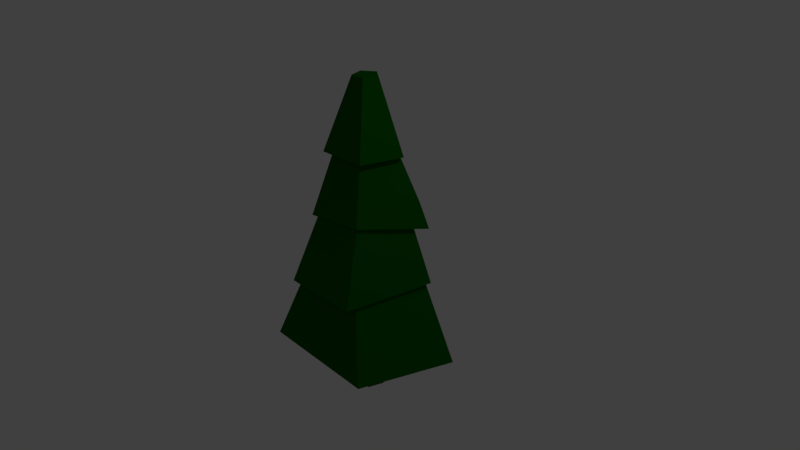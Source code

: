 # Source: tree2.blend  (saved by Blender 2.78.0; exported with 4.5.12 LTS)
import bpy
from mathutils import Matrix  # noqa: F401  (used for matrix-valued properties, if any)

bpy.ops.wm.read_factory_settings(use_empty=True)
scene = bpy.context.scene
scene.name = 'Scene'

# ---- collections
col_collection_1 = bpy.data.collections.new('Collection 1'); scene.collection.children.link(col_collection_1)

# ---- materials (node trees are filled in below, after node groups)
mat_tree001 = bpy.data.materials.new('tree001')
mat_tree001.alpha_threshold = 0.0
mat_tree001.use_transparent_shadow = False
mat_tree001.diffuse_color = (0.003669, 0.1149, 0.0, 1.0)
mat_tree001.roughness = 0.5
mat_tree002 = bpy.data.materials.new('tree002')
mat_tree002.alpha_threshold = 0.0
mat_tree002.use_transparent_shadow = False
mat_tree002.diffuse_color = (0.08714, 0.03443, 0.003938, 1.0)
mat_tree002.roughness = 0.5

# ---- material node trees

# ---- world
world_world = bpy.data.worlds.new('World'); scene.world = world_world
world_world.color = (0.05088, 0.05088, 0.05088)
world_world.use_sun_shadow = False
world_world.sun_shadow_jitter_overblur = 0.0
world_world.cycles.sampling_method = 'MANUAL'

# ---- cameras
cam_camera = bpy.data.cameras.new('Camera')
cam_camera.clip_end = 100.0
cam_camera.lens = 35.0
cam_camera.sensor_width = 32.0
cam_camera.sensor_height = 18.0
cam_camera.ortho_scale = 7.314
cam_camera.dof.focus_distance = 0.0
cam_camera.dof.aperture_fstop = 128.0

# ---- lights
light_lamp = bpy.data.lights.new('Lamp', 'POINT')
light_lamp.transmission_factor = 0.0
light_lamp.cutoff_distance = 30.0
light_lamp.energy = 100.0
light_lamp.shadow_buffer_clip_start = 1.001
light_lamp.shadow_soft_size = 0.1
light_lamp.shadow_maximum_resolution = 0.006
light_lamp.use_absolute_resolution = True

# ---- meshes
me_cylinder = bpy.data.meshes.new('Cylinder')
me_cylinder.from_pydata([(-1.92e-08, 0.1945, -0.9137), (-1.981e-08, 0.1691, 2.376), (0.185, 0.06012, -0.9137), (0.1608, 0.05224, 2.376), (0.1143, -0.1574, -0.9137), (0.09937, -0.1368, 2.376), (-0.1143, -0.1574, -0.9137), (-0.09937, -0.1368, 2.376), (-0.185, 0.06012, -0.9137), (-0.1608, 0.05224, 2.376), (-5.195e-09, 0.7821, -0.1148), (-1.015e-08, 0.5744, 0.7291), (-1.51e-08, 0.3666, 1.573), (0.3487, 0.1133, 1.573), (0.5462, 0.1775, 0.7291), (0.7438, 0.2417, -0.1148), (0.2155, -0.2966, 1.573), (0.3376, -0.4647, 0.7291), (0.4597, -0.6327, -0.1148), (-0.2155, -0.2966, 1.573), (-0.3376, -0.4647, 0.7291), (-0.4597, -0.6327, -0.1148), (-0.3487, 0.1133, 1.573), (-0.5462, 0.1775, 0.7291), (-0.7438, 0.2417, -0.1148), (-1.023e-08, 0.4407, 1.539), (0.4924, 0.1433, 1.437), (0.3323, -0.4107, 1.437), (-0.3316, -0.4178, 1.429), (-0.4917, 0.1362, 1.429), (0.1159, 0.7921, 0.5142), (0.7425, 0.3369, 0.5142), (0.3872, -0.533, 0.6707), (-0.4588, -0.533, 0.5721), (-0.6982, 0.2036, 0.5721), (-0.09017, 1.003, -0.3883), (0.8496, 0.2761, -0.1845), (0.5251, -0.8338, -0.2828), (-0.5251, -0.8338, -0.2828), (-0.9398, 0.3857, -0.3883), (1.2, 0.3465, -1.238), (0.7928, -0.9072, -1.238), (-0.8086, -0.9072, -1.169), (-1.216, 0.3465, -1.169), (2.893e-09, 1.121, -1.115), (-1.92e-08, 0.1945, -0.9137), (0.185, 0.06012, -0.9137), (0.1143, -0.1574, -0.9137), (-0.1143, -0.1574, -0.9137), (-0.185, 0.06012, -0.9137), (-1.92e-08, 0.1945, -0.9137), (0.185, 0.06012, -0.9137), (0.1143, -0.1574, -0.9137), (-0.1143, -0.1574, -0.9137), (-0.185, 0.06012, -0.9137), (-1.92e-08, 0.1945, -1.966), (0.185, 0.06012, -1.966), (0.1143, -0.1574, -1.966), (-0.1143, -0.1574, -1.966), (-0.185, 0.06012, -1.966)], [], [(25, 1, 3, 26), (26, 3, 5, 27), (27, 5, 7, 28), (3, 1, 9, 7, 5), (28, 7, 9, 29), (29, 9, 1, 25), (0, 2, 4, 6, 8), (43, 24, 10, 44), (39, 23, 11, 35), (34, 22, 12, 30), (42, 21, 24, 43), (38, 20, 23, 39), (33, 19, 22, 34), (41, 18, 21, 42), (37, 17, 20, 38), (32, 16, 19, 33), (40, 15, 18, 41), (36, 14, 17, 37), (31, 13, 16, 32), (44, 10, 15, 40), (35, 11, 14, 36), (30, 12, 13, 31), (22, 29, 25, 12), (19, 28, 29, 22), (16, 27, 28, 19), (13, 26, 27, 16), (12, 25, 26, 13), (11, 30, 31, 14), (14, 31, 32, 17), (17, 32, 33, 20), (20, 33, 34, 23), (23, 34, 30, 11), (10, 35, 36, 15), (15, 36, 37, 18), (18, 37, 38, 21), (21, 38, 39, 24), (24, 39, 35, 10), (0, 44, 40, 2), (2, 40, 41, 4), (4, 41, 42, 6), (6, 42, 43, 8), (8, 43, 44, 0), (45, 46, 47, 48, 49), (50, 54, 53, 52, 51), (55, 56, 57, 58, 59), (53, 54, 59, 58), (51, 52, 57, 56), (54, 50, 55, 59), (52, 53, 58, 57), (50, 51, 56, 55)])
me_cylinder.polygons.foreach_set('material_index', [0, 0, 0, 0, 0, 0, 0, 0, 0, 0, 0, 0, 0, 0, 0, 0, 0, 0, 0, 0, 0, 0, 0, 0, 0, 0, 0, 0, 0, 0, 0, 0, 0, 0, 0, 0, 0, 0, 0, 0, 0, 0, 0, 0, 1, 1, 1, 1, 1, 1])
me_cylinder.materials.append(mat_tree001)
me_cylinder.materials.append(mat_tree002)
me_cylinder.use_remesh_preserve_volume = False
me_cylinder.use_remesh_preserve_attributes = False
me_cylinder.use_mirror_vertex_groups = False
me_cylinder.update()

# ---- objects
ob_cylinder = bpy.data.objects.new('Cylinder', me_cylinder)
ob_lamp = bpy.data.objects.new('Lamp', light_lamp)
ob_camera = bpy.data.objects.new('Camera', cam_camera)

# ---- transforms, parenting, visibility, modifiers, constraints
ob_cylinder.location = (0.0, 0.0, 0.0)
ob_cylinder.lineart.crease_threshold = 0.0
ob_lamp.location = (4.076, 1.005, 5.904)
ob_lamp.rotation_euler = (0.6503, 0.05522, 1.866)
ob_lamp.lock_rotations_4d = False
ob_lamp.empty_display_type = 'ARROWS'
ob_lamp.color = (0.0, 0.0, 0.0, 0.0)
ob_lamp.lineart.crease_threshold = 0.0
ob_camera.location = (7.481, -6.508, 5.344)
ob_camera.rotation_euler = (1.109, 0.0, 0.8149)
ob_camera.lock_rotations_4d = False
ob_camera.empty_display_type = 'ARROWS'
ob_camera.color = (0.0, 0.0, 0.0, 0.0)
ob_camera.display_type = 'WIRE'
ob_camera.lineart.crease_threshold = 0.0

# ---- collection membership
col_collection_1.objects.link(ob_cylinder)
col_collection_1.objects.link(ob_lamp)
col_collection_1.objects.link(ob_camera)

# ---- scene / render settings (as saved in the file)
scene.camera = ob_camera
scene.frame_start = 1; scene.frame_end = 250; scene.frame_set(1)
scene.render.engine = 'BLENDER_EEVEE_NEXT'
scene.render.resolution_percentage = 50
scene.render.dither_intensity = 0.0
scene.cycles.use_denoising = False
scene.cycles.samples = 128
scene.cycles.sampling_pattern = 'TABULATED_SOBOL'
scene.cycles.light_sampling_threshold = 0.0
scene.cycles.use_adaptive_sampling = False
scene.cycles.use_light_tree = False
scene.cycles.blur_glossy = 0.0
scene.cycles.sample_clamp_indirect = 0.0
scene.view_settings.view_transform = 'Standard'
bpy.context.view_layer.update()
